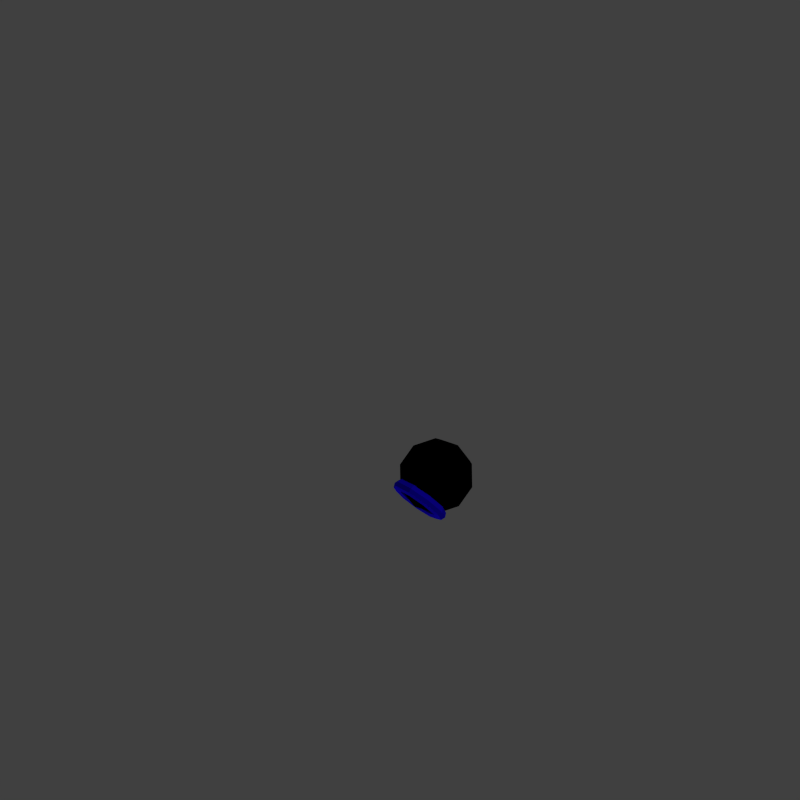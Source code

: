 # Source: head-stuffs.blend  (saved by Blender 2.75.0; exported with 4.5.12 LTS)
import bpy
from mathutils import Matrix  # noqa: F401  (used for matrix-valued properties, if any)

bpy.ops.wm.read_factory_settings(use_empty=True)
scene = bpy.context.scene
scene.name = 'Scene'

# ---- collections
col_collection_1 = bpy.data.collections.new('Collection 1'); scene.collection.children.link(col_collection_1)

# ---- materials (node trees are filled in below, after node groups)
mat_hiarband = bpy.data.materials.new('hiarband')
mat_hiarband.alpha_threshold = 0.0
mat_hiarband.use_transparent_shadow = False
mat_hiarband.diffuse_color = (0.01022, 0.0, 0.8, 1.0)
mat_hiarband.roughness = 0.5
mat_black_hair = bpy.data.materials.new('black-hair')
mat_black_hair.alpha_threshold = 0.0
mat_black_hair.use_transparent_shadow = False
mat_black_hair.diffuse_color = (0.0, 0.0, 0.0, 1.0)
mat_black_hair.roughness = 0.5
mat_black_hair.line_color = (0.0, 0.0, 0.0, 1.0)

# ---- material node trees

# ---- world
world_world = bpy.data.worlds.new('World'); scene.world = world_world
world_world.color = (0.05088, 0.05088, 0.05088)
world_world.use_sun_shadow = False
world_world.sun_shadow_jitter_overblur = 0.0
world_world.cycles.sampling_method = 'MANUAL'
world_world.cycles.sample_map_resolution = 256

# ---- cameras
cam_camera = bpy.data.cameras.new('Camera')
cam_camera.type = 'ORTHO'
cam_camera.clip_end = 100.0
cam_camera.lens = 35.0
cam_camera.sensor_width = 32.0
cam_camera.sensor_height = 18.0
cam_camera.ortho_scale = 7.314
cam_camera.dof.focus_distance = 0.0
cam_camera.dof.aperture_fstop = 128.0

# ---- lights
light_lamp_001 = bpy.data.lights.new('Lamp.001', 'SUN')
light_lamp_001.transmission_factor = 0.0
light_lamp_001.cutoff_distance = 30.0
light_lamp_001.angle = 0.1993
light_lamp_001.energy = 0.74
light_lamp_001.shadow_buffer_clip_start = 1.001
light_lamp_001.shadow_soft_size = 0.1
light_lamp_001.shadow_cascade_max_distance = 1000.0
light_lamp_001.cycles.use_multiple_importance_sampling = False
light_lamp = bpy.data.lights.new('Lamp', 'SUN')
light_lamp.transmission_factor = 0.0
light_lamp.cutoff_distance = 30.0
light_lamp.angle = 0.1993
light_lamp.energy = 0.56
light_lamp.shadow_buffer_clip_start = 1.001
light_lamp.shadow_soft_size = 0.1
light_lamp.shadow_cascade_max_distance = 1000.0
light_lamp.cycles.use_multiple_importance_sampling = False

# ---- meshes
me_torus = bpy.data.meshes.new('Torus')
me_torus.from_pydata([(0.2819, 0.2604, -0.2152), (0.2651, 0.2931, -0.1916), (0.2248, 0.3066, -0.1817), (0.1844, 0.2931, -0.1916), (0.1677, 0.2604, -0.2152), (0.1844, 0.2277, -0.2389), (0.2248, 0.2141, -0.2487), (0.2651, 0.2277, -0.2389), (0.2151, 0.368, -0.3639), (0.2023, 0.3944, -0.3315), (0.1713, 0.3928, -0.3006), (0.1404, 0.364, -0.2894), (0.1276, 0.325, -0.3044), (0.1404, 0.2986, -0.3368), (0.1713, 0.3003, -0.3676), (0.2023, 0.329, -0.3788), (0.04594, 0.4253, -0.4429), (0.04304, 0.4484, -0.4059), (0.03603, 0.4386, -0.3639), (0.02902, 0.4017, -0.3415), (0.02611, 0.3594, -0.3519), (0.02902, 0.3363, -0.3889), (0.03603, 0.3461, -0.4309), (0.04304, 0.383, -0.4533), (-0.1464, 0.4054, -0.4155), (-0.138, 0.4296, -0.3801), (-0.1178, 0.4227, -0.3419), (-0.09765, 0.3886, -0.3234), (-0.08928, 0.3474, -0.3354), (-0.09765, 0.3232, -0.3708), (-0.1178, 0.3302, -0.4089), (-0.138, 0.3642, -0.4274), (-0.2719, 0.3177, -0.2943), (-0.2562, 0.347, -0.266), (-0.2183, 0.3525, -0.245), (-0.1803, 0.3308, -0.2436), (-0.1646, 0.2948, -0.2627), (-0.1803, 0.2654, -0.291), (-0.2183, 0.26, -0.312), (-0.2562, 0.2816, -0.3134), (-0.2719, 0.2031, -0.1362), (-0.2562, 0.2392, -0.1171), (-0.2183, 0.2608, -0.1185), (-0.1803, 0.2554, -0.1395), (-0.1646, 0.226, -0.1678), (-0.1803, 0.19, -0.1869), (-0.2183, 0.1683, -0.1855), (-0.2562, 0.1738, -0.1645), (-0.1464, 0.1153, -0.01502), (-0.138, 0.1565, -0.003058), (-0.1178, 0.1906, -0.02156), (-0.09765, 0.1976, -0.05969), (-0.08928, 0.1734, -0.09511), (-0.09765, 0.1322, -0.1071), (-0.1178, 0.0981, -0.08856), (-0.138, 0.09113, -0.05043), (0.04594, 0.09544, 0.01245), (0.04304, 0.1378, 0.0228), (0.03603, 0.1747, 0.0004069), (0.02902, 0.1845, -0.0416), (0.02611, 0.1614, -0.07863), (0.02902, 0.1191, -0.08898), (0.03603, 0.08219, -0.06659), (0.04304, 0.0724, -0.02458), (0.2151, 0.1527, -0.06663), (0.2023, 0.1917, -0.05165), (0.1713, 0.2205, -0.06285), (0.1404, 0.2222, -0.09368), (0.1276, 0.1958, -0.1261), (0.1404, 0.1568, -0.1411), (0.1713, 0.128, -0.1299), (0.2023, 0.1263, -0.09902)], [], [(0, 8, 9, 1), (1, 9, 10, 2), (2, 10, 11, 3), (3, 11, 12, 4), (4, 12, 13, 5), (5, 13, 14, 6), (6, 14, 15, 7), (0, 7, 15, 8), (8, 16, 17, 9), (9, 17, 18, 10), (10, 18, 19, 11), (11, 19, 20, 12), (12, 20, 21, 13), (13, 21, 22, 14), (14, 22, 23, 15), (15, 23, 16, 8), (16, 24, 25, 17), (17, 25, 26, 18), (18, 26, 27, 19), (19, 27, 28, 20), (20, 28, 29, 21), (21, 29, 30, 22), (22, 30, 31, 23), (23, 31, 24, 16), (24, 32, 33, 25), (25, 33, 34, 26), (26, 34, 35, 27), (27, 35, 36, 28), (28, 36, 37, 29), (29, 37, 38, 30), (30, 38, 39, 31), (31, 39, 32, 24), (32, 40, 41, 33), (33, 41, 42, 34), (34, 42, 43, 35), (35, 43, 44, 36), (36, 44, 45, 37), (37, 45, 46, 38), (38, 46, 47, 39), (39, 47, 40, 32), (40, 48, 49, 41), (41, 49, 50, 42), (42, 50, 51, 43), (43, 51, 52, 44), (44, 52, 53, 45), (45, 53, 54, 46), (46, 54, 55, 47), (47, 55, 48, 40), (48, 56, 57, 49), (49, 57, 58, 50), (50, 58, 59, 51), (51, 59, 60, 52), (52, 60, 61, 53), (53, 61, 62, 54), (54, 62, 63, 55), (55, 63, 56, 48), (56, 64, 65, 57), (57, 65, 66, 58), (58, 66, 67, 59), (59, 67, 68, 60), (60, 68, 69, 61), (61, 69, 70, 62), (62, 70, 71, 63), (63, 71, 64, 56), (64, 0, 1, 65), (65, 1, 2, 66), (66, 2, 3, 67), (67, 3, 4, 68), (68, 4, 5, 69), (69, 5, 6, 70), (70, 6, 7, 71), (71, 7, 0, 64)])
me_torus.materials.append(mat_hiarband)
me_torus.use_remesh_preserve_volume = False
me_torus.use_remesh_preserve_attributes = False
me_torus.use_mirror_vertex_groups = False
me_torus.update()
me_sphere = bpy.data.meshes.new('Sphere')
me_sphere.from_pydata([(-0.003635, 0.7512, 0.1459), (-0.1685, 0.7678, 0.01005), (-0.2704, 0.6709, -0.1516), (-0.2704, 0.4973, -0.2773), (-0.1685, 0.3135, -0.3191), (-0.06661, 0.8112, -0.0499), (-0.1055, 0.7411, -0.2486), (-0.1055, 0.5676, -0.3743), (-0.06661, 0.357, -0.379), (0.05934, 0.8112, -0.0499), (0.09826, 0.7411, -0.2486), (0.09826, 0.5676, -0.3743), (0.05934, 0.357, -0.379), (0.1612, 0.7678, 0.01005), (0.2631, 0.6709, -0.1516), (0.2631, 0.4973, -0.2773), (0.1612, 0.3135, -0.3191), (0.2001, 0.6975, 0.1071), (0.3261, 0.5572, 0.005354), (0.3261, 0.3836, -0.1204), (0.2001, 0.2433, -0.222), (0.1612, 0.6273, 0.2041), (0.2631, 0.4435, 0.1623), (0.2631, 0.2699, 0.0366), (0.1612, 0.173, -0.125), (0.05934, 0.5838, 0.264), (0.09826, 0.3732, 0.2593), (0.09826, 0.1997, 0.1336), (0.05934, 0.1296, -0.0651), (-0.06661, 0.5838, 0.264), (-0.1055, 0.3732, 0.2593), (-0.1055, 0.1997, 0.1336), (-0.06661, 0.1296, -0.0651), (-0.003635, 0.1896, -0.2609), (-0.1685, 0.6273, 0.2041), (-0.2704, 0.4435, 0.1623), (-0.2704, 0.2699, 0.0366), (-0.1685, 0.173, -0.125), (-0.2074, 0.6975, 0.1071), (-0.3334, 0.5572, 0.005354), (-0.3334, 0.3836, -0.1204), (-0.2074, 0.2433, -0.222)], [], [(4, 3, 7, 8), (2, 1, 5, 6), (3, 2, 6, 7), (8, 7, 11, 12), (6, 5, 9, 10), (7, 6, 10, 11), (12, 11, 15, 16), (10, 9, 13, 14), (11, 10, 14, 15), (16, 15, 19, 20), (14, 13, 17, 18), (15, 14, 18, 19), (20, 19, 23, 24), (18, 17, 21, 22), (19, 18, 22, 23), (24, 23, 27, 28), (22, 21, 25, 26), (23, 22, 26, 27), (28, 27, 31, 32), (26, 25, 29, 30), (27, 26, 30, 31), (32, 31, 36, 37), (30, 29, 34, 35), (31, 30, 35, 36), (37, 36, 40, 41), (35, 34, 38, 39), (36, 35, 39, 40), (39, 38, 1, 2), (33, 41, 4), (40, 39, 2, 3), (38, 0, 1), (41, 40, 3, 4), (33, 4, 8), (1, 0, 5), (33, 8, 12), (5, 0, 9), (33, 12, 16), (9, 0, 13), (33, 16, 20), (13, 0, 17), (33, 20, 24), (17, 0, 21), (33, 24, 28), (21, 0, 25), (33, 28, 32), (25, 0, 29), (33, 32, 37), (29, 0, 34), (33, 37, 41), (34, 0, 38)])
me_sphere.materials.append(mat_black_hair)
me_sphere.use_remesh_preserve_volume = False
me_sphere.use_remesh_preserve_attributes = False
me_sphere.use_mirror_vertex_groups = False
me_sphere.update()

# ---- objects
ob_torus = bpy.data.objects.new('Torus', me_torus)
ob_sphere = bpy.data.objects.new('Sphere', me_sphere)
ob_lamp_001 = bpy.data.objects.new('Lamp.001', light_lamp_001)
ob_lamp = bpy.data.objects.new('Lamp', light_lamp)
ob_camera = bpy.data.objects.new('Camera', cam_camera)

# ---- transforms, parenting, visibility, modifiers, constraints
ob_torus.location = (0.0, 0.0, 0.0)
ob_torus.lineart.crease_threshold = 0.0
ob_sphere.location = (0.0, 0.0, 0.0)
ob_sphere.lineart.crease_threshold = 0.0
ob_lamp_001.location = (-2.967, -4.577, -4.718)
ob_lamp_001.rotation_euler = (3.579, -0.118, 2.759)
ob_lamp_001.lock_rotations_4d = False
ob_lamp_001.empty_display_type = 'ARROWS'
ob_lamp_001.color = (0.0, 0.0, 0.0, 0.0)
ob_lamp_001.lineart.crease_threshold = 0.0
ob_lamp.location = (4.076, 1.005, 5.904)
ob_lamp.rotation_euler = (0.6503, 0.05522, 1.866)
ob_lamp.lock_rotations_4d = False
ob_lamp.empty_display_type = 'ARROWS'
ob_lamp.color = (0.0, 0.0, 0.0, 0.0)
ob_lamp.lineart.crease_threshold = 0.0
ob_camera.location = (12.0, -12.0, 13.0)
ob_camera.rotation_euler = (0.9564, 0.0, 0.7854)
ob_camera.lock_rotations_4d = False
ob_camera.empty_display_type = 'ARROWS'
ob_camera.color = (0.0, 0.0, 0.0, 0.0)
ob_camera.display_type = 'WIRE'
ob_camera.lineart.crease_threshold = 0.0

# ---- collection membership
col_collection_1.objects.link(ob_torus)
col_collection_1.objects.link(ob_sphere)
col_collection_1.objects.link(ob_lamp_001)
col_collection_1.objects.link(ob_lamp)
col_collection_1.objects.link(ob_camera)

# ---- scene / render settings (as saved in the file)
scene.camera = ob_camera
scene.frame_start = 1; scene.frame_end = 250; scene.frame_set(1)
scene.render.engine = 'BLENDER_EEVEE_NEXT'
scene.render.resolution_x = 1000
scene.render.resolution_y = 1000
scene.render.dither_intensity = 0.0
scene.cycles.use_denoising = False
scene.cycles.samples = 10
scene.cycles.sampling_pattern = 'TABULATED_SOBOL'
scene.cycles.light_sampling_threshold = 0.0
scene.cycles.use_adaptive_sampling = False
scene.cycles.use_light_tree = False
scene.cycles.blur_glossy = 0.0
scene.cycles.pixel_filter_type = 'GAUSSIAN'
scene.cycles.sample_clamp_indirect = 0.0
scene.view_settings.view_transform = 'Standard'
bpy.context.view_layer.update()
